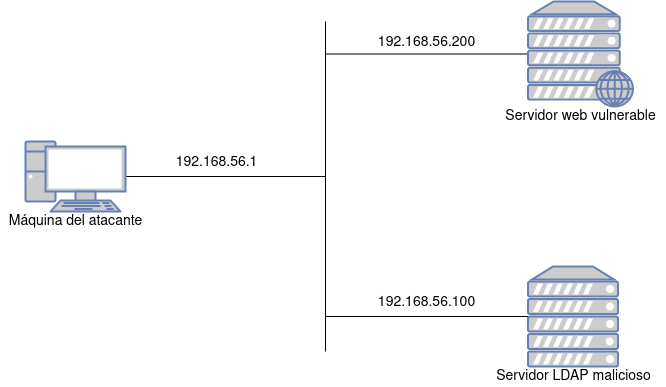

The diagram above was exported from draw.io. Its source (the exported page's mxGraphModel, read from the mxfile embedded in the PNG):
<mxGraphModel dx="1102" dy="629" grid="1" gridSize="10" guides="1" tooltips="1" connect="1" arrows="1" fold="1" page="1" pageScale="1" pageWidth="1100" pageHeight="850" background="none" math="0" shadow="0">
  <root>
    <mxCell id="0" />
    <mxCell id="1" parent="0" />
    <mxCell id="GdcVKmhefDA7SUFG-BV6-9" style="edgeStyle=orthogonalEdgeStyle;rounded=0;orthogonalLoop=1;jettySize=auto;html=1;endArrow=none;endFill=0;" edge="1" parent="1" source="GdcVKmhefDA7SUFG-BV6-4">
      <mxGeometry relative="1" as="geometry">
        <mxPoint x="370" y="162.5" as="targetPoint" />
      </mxGeometry>
    </mxCell>
    <mxCell id="GdcVKmhefDA7SUFG-BV6-11" value="&lt;div style=&quot;font-size: 14px;&quot;&gt;192.168.56.200&lt;/div&gt;" style="edgeLabel;html=1;align=center;verticalAlign=middle;resizable=0;points=[];fontSize=14;" vertex="1" connectable="0" parent="GdcVKmhefDA7SUFG-BV6-9">
      <mxGeometry x="0.2" y="-2" relative="1" as="geometry">
        <mxPoint x="20" y="-10" as="offset" />
      </mxGeometry>
    </mxCell>
    <mxCell id="GdcVKmhefDA7SUFG-BV6-4" value="" style="fontColor=#0066CC;verticalAlign=top;verticalLabelPosition=bottom;labelPosition=center;align=center;html=1;outlineConnect=0;fillColor=#CCCCCC;strokeColor=#6881B3;gradientColor=none;gradientDirection=north;strokeWidth=2;shape=mxgraph.networks.web_server;" vertex="1" parent="1">
      <mxGeometry x="572.5" y="110" width="105" height="105" as="geometry" />
    </mxCell>
    <mxCell id="GdcVKmhefDA7SUFG-BV6-8" style="edgeStyle=orthogonalEdgeStyle;rounded=0;orthogonalLoop=1;jettySize=auto;html=1;endArrow=none;endFill=0;" edge="1" parent="1" source="GdcVKmhefDA7SUFG-BV6-5">
      <mxGeometry relative="1" as="geometry">
        <mxPoint x="370" y="285" as="targetPoint" />
      </mxGeometry>
    </mxCell>
    <mxCell id="GdcVKmhefDA7SUFG-BV6-13" value="192.168.56.1" style="edgeLabel;html=1;align=center;verticalAlign=middle;resizable=0;points=[];fontSize=14;" vertex="1" connectable="0" parent="GdcVKmhefDA7SUFG-BV6-8">
      <mxGeometry x="-0.1" y="3" relative="1" as="geometry">
        <mxPoint y="-12" as="offset" />
      </mxGeometry>
    </mxCell>
    <mxCell id="GdcVKmhefDA7SUFG-BV6-5" value="" style="fontColor=#0066CC;verticalAlign=top;verticalLabelPosition=bottom;labelPosition=center;align=center;html=1;outlineConnect=0;fillColor=#CCCCCC;strokeColor=#6881B3;gradientColor=none;gradientDirection=north;strokeWidth=2;shape=mxgraph.networks.pc;" vertex="1" parent="1">
      <mxGeometry x="70" y="250" width="100" height="70" as="geometry" />
    </mxCell>
    <mxCell id="GdcVKmhefDA7SUFG-BV6-6" value="" style="endArrow=none;html=1;rounded=0;" edge="1" parent="1">
      <mxGeometry width="50" height="50" relative="1" as="geometry">
        <mxPoint x="370" y="460" as="sourcePoint" />
        <mxPoint x="370" y="130" as="targetPoint" />
      </mxGeometry>
    </mxCell>
    <mxCell id="GdcVKmhefDA7SUFG-BV6-10" style="edgeStyle=orthogonalEdgeStyle;rounded=0;orthogonalLoop=1;jettySize=auto;html=1;endArrow=none;endFill=0;" edge="1" parent="1" source="GdcVKmhefDA7SUFG-BV6-7">
      <mxGeometry relative="1" as="geometry">
        <mxPoint x="370" y="425" as="targetPoint" />
      </mxGeometry>
    </mxCell>
    <mxCell id="GdcVKmhefDA7SUFG-BV6-12" value="192.168.56.100" style="edgeLabel;html=1;align=center;verticalAlign=middle;resizable=0;points=[];fontSize=14;" vertex="1" connectable="0" parent="GdcVKmhefDA7SUFG-BV6-10">
      <mxGeometry x="0.358" y="4" relative="1" as="geometry">
        <mxPoint x="35" y="-19" as="offset" />
      </mxGeometry>
    </mxCell>
    <mxCell id="GdcVKmhefDA7SUFG-BV6-7" value="" style="fontColor=#0066CC;verticalAlign=top;verticalLabelPosition=bottom;labelPosition=center;align=center;html=1;outlineConnect=0;fillColor=#CCCCCC;strokeColor=#6881B3;gradientColor=none;gradientDirection=north;strokeWidth=2;shape=mxgraph.networks.server;" vertex="1" parent="1">
      <mxGeometry x="572.5" y="375" width="90" height="100" as="geometry" />
    </mxCell>
    <mxCell id="GdcVKmhefDA7SUFG-BV6-14" value="Servidor web vulnerable" style="text;html=1;align=center;verticalAlign=middle;resizable=0;points=[];autosize=1;strokeColor=none;fillColor=none;fontSize=14;" vertex="1" parent="1">
      <mxGeometry x="540" y="215" width="170" height="20" as="geometry" />
    </mxCell>
    <mxCell id="GdcVKmhefDA7SUFG-BV6-15" value="Servidor LDAP malicioso" style="text;html=1;align=center;verticalAlign=middle;resizable=0;points=[];autosize=1;strokeColor=none;fillColor=none;fontSize=14;" vertex="1" parent="1">
      <mxGeometry x="532.5" y="475" width="170" height="20" as="geometry" />
    </mxCell>
    <mxCell id="GdcVKmhefDA7SUFG-BV6-16" value="Máquina del atacante" style="text;html=1;align=center;verticalAlign=middle;resizable=0;points=[];autosize=1;strokeColor=none;fillColor=none;fontSize=14;" vertex="1" parent="1">
      <mxGeometry x="45" y="320" width="150" height="20" as="geometry" />
    </mxCell>
  </root>
</mxGraphModel>